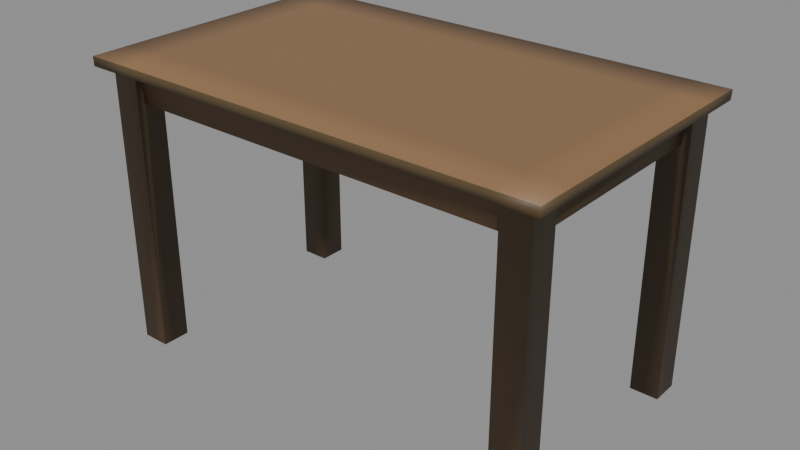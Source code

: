 # Source: furnishings-tables-woodentable.blend  (saved by Blender 5.2.44; exported with 4.5.12 LTS)
import bpy
from mathutils import Matrix  # noqa: F401  (used for matrix-valued properties, if any)

bpy.ops.wm.read_factory_settings(use_empty=True)
scene = bpy.context.scene
scene.name = 'furnishings-tables-woodentable'

# ---- collections
col_woodentable = bpy.data.collections.new('WoodenTable'); scene.collection.children.link(col_woodentable)

# ---- materials (node trees are filled in below, after node groups)
mat_mat_standard_004 = bpy.data.materials.new('Mat_Standard.004')
mat_mat_standard_004.use_backface_culling_lightprobe_volume = False
mat_mat_standard_004.use_transparent_shadow = False
mat_mat_standard_004.diffuse_color = (1.0, 0.0, 0.0, 1.0)
mat_mat_standard_004.roughness = 0.5528

# ---- material node trees
mat_mat_standard_004.use_nodes = True; mat_mat_standard_004.node_tree.nodes.clear()
_N = mat_mat_standard_004.node_tree.nodes; _L = mat_mat_standard_004.node_tree.links
n0 = _N.new('ShaderNodeBsdfPrincipled'); n0.name = 'Principled BSDF'; n0.location = (10, 300)
n0.distribution = 'GGX'
n0.subsurface_method = 'BURLEY'
n0.inputs[2].default_value = 0.5528
n0.inputs[3].default_value = 1.45
n0.inputs[27].default_value = (0.0, 0.0, 0.0, 1.0)
n1 = _N.new('ShaderNodeOutputMaterial'); n1.name = 'Material Output'; n1.location = (300, 300)
n2 = _N.new('ShaderNodeNormalMap'); n2.name = 'Normal Map'; n2.location = (-300, -300)
n2.label = 'Normal/Map'
n3 = _N.new('ShaderNodeVertexColor'); n3.name = 'Vertex Color'; n3.location = (-380, 263)
n3.layer_name = 'colorSet1'
_L.new(n0.outputs[0], n1.inputs[0])
_L.new(n2.outputs[0], n0.inputs[5])
_L.new(n3.outputs[0], n0.inputs[0])
n1.is_active_output = True

# ---- meshes
me_mesh_001 = bpy.data.meshes.new('Mesh.001')
me_mesh_001.from_pydata([(-0.71, -0.41, 0.9), (-0.71, 0.41, 0.9), (0.71, -0.41, 0.9), (0.749, -0.32, 0.9), (-0.71, -0.32, 0.9), (0.71, 0.32, 0.9), (-0.749, 0.32, 0.9), (0.7498, 0.32, 0.93), (-0.62, -0.449, 0.9), (-0.62, -0.41, 0.9), (0.62, 0.32, 0.9), (0.62, 0.32, 0.93), (0.62, 0.449, 0.9), (0.62, -0.4498, 0.93), (0.62, -0.41, 0.9), (-0.62, 0.32, 0.9), (-0.71, -0.41, 0.0), (-0.62, -0.41, 0.0), (-0.62, 0.32, 0.0), (-0.71, 0.32, 0.0), (0.71, -0.41, 0.0), (0.62, -0.41, 0.0), (0.62, 0.41, 0.0), (-0.749, -0.449, 0.9), (0.749, -0.449, 0.9), (0.749, 0.449, 0.9), (-0.62, 0.449, 0.9), (-0.7498, -0.4498, 0.93), (0.7498, -0.4498, 0.93), (-0.62, -0.4498, 0.93), (-0.7498, -0.32, 0.93), (-0.62, -0.387, 0.9), (-0.62, -0.32, 0.93), (0.62, -0.387, 0.9), (0.62, -0.32, 0.93), (-0.62, -0.32, 0.0), (-0.7498, 0.4498, 0.93), (0.71, 0.41, 0.9), (-0.62, 0.41, 0.9), (-0.62, 0.4498, 0.93), (-0.62, 0.41, 0.0), (-0.71, 0.41, 0.0), (0.71, 0.41, 0.0), (0.62, 0.32, 0.0), (-0.749, -0.32, 0.9), (0.7498, -0.32, 0.93), (0.71, -0.32, 0.9), (-0.62, -0.32, 0.9), (-0.71, -0.32, 0.0), (0.62, -0.32, 0.0), (0.71, -0.32, 0.0), (0.749, 0.32, 0.9), (-0.7498, 0.32, 0.93), (-0.749, 0.449, 0.9), (0.7498, 0.4498, 0.93), (-0.71, 0.32, 0.9), (0.62, 0.4498, 0.93), (-0.62, 0.32, 0.93), (0.71, 0.32, 0.0), (0.687, -0.32, 0.9), (0.687, 0.32, 0.9), (0.62, -0.449, 0.9), (0.62, 0.41, 0.9), (0.62, -0.32, 0.9), (-0.687, 0.32, 0.9), (-0.663, -0.32, 0.9), (-0.663, 0.32, 0.9), (-0.62, 0.387, 0.9), (0.62, 0.363, 0.9), (-0.62, 0.363, 0.9), (0.62, 0.387, 0.9), (-0.62, -0.363, 0.9), (0.62, -0.363, 0.9), (0.663, -0.32, 0.9), (0.663, 0.32, 0.9), (-0.687, -0.32, 0.9), (-0.62, 0.387, 0.8), (0.62, 0.387, 0.8), (0.62, 0.363, 0.8), (-0.62, 0.363, 0.8), (-0.62, -0.363, 0.8), (0.62, -0.363, 0.8), (0.62, -0.387, 0.8), (-0.62, -0.387, 0.8), (0.663, -0.32, 0.8), (0.663, 0.32, 0.8), (0.687, 0.32, 0.8), (0.687, -0.32, 0.8), (-0.687, -0.32, 0.8), (-0.687, 0.32, 0.8), (-0.663, 0.32, 0.8), (-0.663, -0.32, 0.8)], [], [(27, 23, 8, 29), (1, 53, 26, 38), (4, 55, 64, 75), (3, 51, 7, 45), (6, 44, 30, 52), (44, 6, 55, 4), (51, 3, 46, 5), (39, 26, 53, 36), (9, 8, 23, 0), (32, 57, 52, 30), (8, 61, 13, 29), (12, 26, 39, 56), (26, 12, 62, 38), (61, 8, 9, 14), (15, 10, 63, 47), (11, 57, 32, 34), (48, 4, 35), (35, 4, 75, 65), (65, 47, 35), (17, 9, 0, 16), (41, 1, 38, 40), (18, 15, 19), (19, 15, 66, 64), (64, 55, 19), (33, 14, 9, 31), (30, 44, 23, 27), (46, 3, 24, 2), (63, 72, 71, 47), (17, 35, 47, 71), (17, 71, 31, 9), (50, 46, 2, 20), (62, 70, 67, 38), (60, 5, 46, 59), (13, 61, 24, 28), (62, 12, 25, 37), (10, 74, 73, 63), (50, 49, 63, 73), (50, 73, 59, 46), (22, 62, 37, 42), (66, 15, 47, 65), (16, 48, 35, 17), (29, 32, 30, 27), (24, 3, 45, 28), (44, 4, 0, 23), (34, 32, 29, 13), (0, 4, 48, 16), (72, 63, 49, 21), (33, 72, 21, 14), (21, 49, 50, 20), (6, 52, 36, 53), (51, 5, 37, 25), (25, 54, 7, 51), (53, 1, 55, 6), (68, 10, 15, 69), (57, 11, 56, 39), (69, 15, 18, 40), (69, 40, 67), (40, 38, 67), (1, 41, 19, 55), (5, 58, 42, 37), (62, 22, 70), (70, 22, 43, 68), (43, 10, 68), (56, 11, 7, 54), (43, 22, 42, 58), (40, 18, 19, 41), (57, 39, 36, 52), (77, 78, 79, 76), (81, 82, 83, 80), (12, 56, 54, 25), (61, 14, 2, 24), (11, 34, 45, 7), (14, 21, 20, 2), (74, 10, 43, 58), (60, 74, 58, 5), (28, 45, 34, 13), (85, 86, 87, 84), (89, 90, 91, 88), (67, 70, 77, 76), (70, 68, 78, 77), (68, 69, 79, 78), (69, 67, 76, 79), (71, 72, 81, 80), (72, 33, 82, 81), (33, 31, 83, 82), (31, 71, 80, 83), (73, 74, 85, 84), (74, 60, 86, 85), (60, 59, 87, 86), (59, 73, 84, 87), (75, 64, 89, 88), (64, 66, 90, 89), (66, 65, 91, 90), (65, 75, 88, 91)])
me_mesh_001.polygons.foreach_set('use_smooth', [True] * 94)
_uv = me_mesh_001.uv_layers.new(name='UVChannel_1')
_uv.uv.foreach_set('vector', [0.3565, 0.5351, 0.3458, 0.5349, 0.3458, 0.489, 0.3565, 0.489, 0.3768, 0.5207, 0.3629, 0.5346, 0.3629, 0.4887, 0.3768, 0.4887, 0.6363, 0.5207, 0.4088, 0.5207, 0.4088, 0.5125, 0.6363, 0.5125, 0.1589, 0.8127, 0.1589, 0.5852, 0.1696, 0.5852, 0.1696, 0.8127, 0.1422, 0.8127, 0.1422, 0.5852, 0.1529, 0.5852, 0.1529, 0.8127, 0.6363, 0.5346, 0.4088, 0.5346, 0.4088, 0.5207, 0.6363, 0.5207, 0.4088, 0.001991, 0.6363, 0.001991, 0.6363, 0.01586, 0.4088, 0.01586, 0.001941, 0.489, 0.01261, 0.489, 0.01261, 0.5349, 0.001941, 0.5351, 0.6683, 0.4887, 0.6822, 0.4887, 0.6822, 0.5346, 0.6683, 0.5207, 0.06536, 0.489, 0.2929, 0.489, 0.2929, 0.5351, 0.06536, 0.5351, 0.3458, 0.489, 0.3458, 0.04813, 0.3565, 0.04813, 0.3565, 0.489, 0.01261, 0.04813, 0.01261, 0.489, 0.001941, 0.489, 0.001941, 0.04813, 0.3629, 0.4887, 0.3629, 0.04786, 0.3768, 0.04786, 0.3768, 0.4887, 0.6822, 0.04786, 0.6822, 0.4887, 0.6683, 0.4887, 0.6683, 0.04786, 0.7048, 0.4582, 0.7048, 0.01728, 0.9323, 0.01728, 0.9323, 0.4582, 0.2929, 0.04813, 0.2929, 0.489, 0.06536, 0.489, 0.06536, 0.04813, 0.7452, 0.7973, 0.7452, 0.4773, 0.7772, 0.7973, 0.7772, 0.7973, 0.7452, 0.4773, 0.7534, 0.4773, 0.7619, 0.4773, 0.7619, 0.4773, 0.7772, 0.4773, 0.7772, 0.7973, 0.6253, 0.5385, 0.6253, 0.8585, 0.5933, 0.8585, 0.5933, 0.5385, 0.7072, 0.7973, 0.7072, 0.4773, 0.7392, 0.4773, 0.7392, 0.7973, 0.5873, 0.5385, 0.5873, 0.8585, 0.5553, 0.5385, 0.5553, 0.5385, 0.5873, 0.8585, 0.572, 0.8585, 0.5635, 0.8585, 0.5635, 0.8585, 0.5553, 0.8585, 0.5553, 0.5385, 0.6601, 0.04786, 0.6683, 0.04786, 0.6683, 0.4887, 0.6601, 0.4887, 0.1529, 0.5852, 0.1422, 0.5852, 0.1422, 0.5393, 0.1529, 0.539, 0.6363, 0.01586, 0.6363, 0.001991, 0.6822, 0.001991, 0.6683, 0.01586, 0.9323, 0.01728, 0.9476, 0.01728, 0.9476, 0.4582, 0.9323, 0.4582, 0.5173, 0.5385, 0.5493, 0.5385, 0.5493, 0.8585, 0.534, 0.8585, 0.5173, 0.5385, 0.534, 0.8585, 0.5255, 0.8585, 0.5173, 0.8585, 0.5114, 0.5385, 0.5114, 0.8585, 0.4794, 0.8585, 0.4794, 0.5385, 0.3768, 0.04786, 0.385, 0.04786, 0.385, 0.4887, 0.3768, 0.4887, 0.4088, 0.02403, 0.4088, 0.01586, 0.6363, 0.01586, 0.6363, 0.02403, 0.3565, 0.04813, 0.3458, 0.04813, 0.3458, 0.002263, 0.3565, 0.001991, 0.3768, 0.04786, 0.3629, 0.04786, 0.3629, 0.001991, 0.3768, 0.01586, 0.7048, 0.01728, 0.7048, 0.001991, 0.9323, 0.001991, 0.9323, 0.01728, 0.7012, 0.8585, 0.6692, 0.8585, 0.6692, 0.5385, 0.6845, 0.5385, 0.7012, 0.8585, 0.6845, 0.5385, 0.6931, 0.5385, 0.7012, 0.5385, 0.6313, 0.8585, 0.6313, 0.5385, 0.6633, 0.5385, 0.6633, 0.8585, 0.7048, 0.4734, 0.7048, 0.4582, 0.9323, 0.4582, 0.9323, 0.4734, 0.2072, 0.8949, 0.2072, 0.8629, 0.2392, 0.8629, 0.2392, 0.8949, 0.01922, 0.489, 0.06536, 0.489, 0.06536, 0.5351, 0.01922, 0.5351, 0.1589, 0.8586, 0.1589, 0.8127, 0.1696, 0.8127, 0.1696, 0.8588, 0.6363, 0.5346, 0.6363, 0.5207, 0.6683, 0.5207, 0.6822, 0.5346, 0.06536, 0.04813, 0.06536, 0.489, 0.01922, 0.489, 0.01922, 0.04813, 0.4734, 0.8585, 0.4414, 0.8585, 0.4414, 0.5385, 0.4734, 0.5385, 0.4187, 0.8585, 0.4034, 0.8585, 0.4034, 0.5385, 0.4354, 0.5385, 0.4272, 0.8585, 0.4187, 0.8585, 0.4354, 0.5385, 0.4354, 0.8585, 0.2452, 0.8949, 0.2452, 0.8629, 0.2772, 0.8629, 0.2772, 0.8949, 0.1422, 0.8127, 0.1529, 0.8127, 0.1529, 0.8588, 0.1422, 0.8586, 0.4088, 0.001991, 0.4088, 0.01586, 0.3768, 0.01586, 0.3629, 0.001991, 0.1589, 0.5393, 0.1696, 0.539, 0.1696, 0.5852, 0.1589, 0.5852, 0.3629, 0.5346, 0.3768, 0.5207, 0.4088, 0.5207, 0.4088, 0.5346, 0.6895, 0.01728, 0.7048, 0.01728, 0.7048, 0.4582, 0.6895, 0.4582, 0.2929, 0.489, 0.2929, 0.04813, 0.339, 0.04813, 0.339, 0.489, 0.3807, 0.8585, 0.3654, 0.8585, 0.3654, 0.5385, 0.3974, 0.5385, 0.3807, 0.8585, 0.3974, 0.5385, 0.3892, 0.8585, 0.3974, 0.5385, 0.3974, 0.8585, 0.3892, 0.8585, 0.3274, 0.859, 0.3274, 0.539, 0.3594, 0.539, 0.3594, 0.859, 0.2895, 0.859, 0.2895, 0.539, 0.3215, 0.539, 0.3215, 0.859, 0.2515, 0.859, 0.2515, 0.539, 0.2597, 0.859, 0.2597, 0.859, 0.2515, 0.539, 0.2835, 0.539, 0.2682, 0.859, 0.2835, 0.539, 0.2835, 0.859, 0.2682, 0.859, 0.339, 0.04813, 0.2929, 0.04813, 0.2929, 0.001993, 0.339, 0.001993, 0.2851, 0.8949, 0.2851, 0.8629, 0.3171, 0.8629, 0.3171, 0.8949, 0.3569, 0.8629, 0.3569, 0.8949, 0.3249, 0.8949, 0.3249, 0.8629, 0.2929, 0.489, 0.339, 0.489, 0.339, 0.5351, 0.2929, 0.5351, 0.7977, 0.4773, 0.8062, 0.4773, 0.8062, 0.9182, 0.7977, 0.9182, 0.7832, 0.4773, 0.7917, 0.4773, 0.7917, 0.9182, 0.7832, 0.9182, 0.01261, 0.04813, 0.001941, 0.04813, 0.001941, 0.001993, 0.01261, 0.002263, 0.6822, 0.04786, 0.6683, 0.04786, 0.6683, 0.01586, 0.6822, 0.001991, 0.2929, 0.04813, 0.06536, 0.04813, 0.06536, 0.001993, 0.2929, 0.001993, 0.2135, 0.859, 0.2135, 0.539, 0.2455, 0.539, 0.2455, 0.859, 0.1908, 0.859, 0.1755, 0.859, 0.1755, 0.539, 0.2075, 0.539, 0.1994, 0.859, 0.1908, 0.859, 0.2075, 0.539, 0.2075, 0.859, 0.01922, 0.001993, 0.06536, 0.001993, 0.06536, 0.04813, 0.01922, 0.04813, 0.1277, 0.539, 0.1363, 0.539, 0.1363, 0.7666, 0.1277, 0.7666, 0.1132, 0.539, 0.1218, 0.539, 0.1218, 0.7666, 0.1132, 0.7666, 0.9368, 0.9182, 0.9368, 0.4773, 0.9723, 0.4773, 0.9723, 0.9182, 0.1246, 0.806, 0.1161, 0.806, 0.1161, 0.7705, 0.1246, 0.7705, 0.9308, 0.4773, 0.9308, 0.9182, 0.8953, 0.9182, 0.8953, 0.4773, 0.1398, 0.8983, 0.1313, 0.8983, 0.1313, 0.8627, 0.1398, 0.8627, 0.8537, 0.9182, 0.8537, 0.4773, 0.8893, 0.4773, 0.8893, 0.9182, 0.155, 0.8983, 0.1464, 0.8983, 0.1464, 0.8627, 0.155, 0.8627, 0.8477, 0.4773, 0.8477, 0.9182, 0.8122, 0.9182, 0.8122, 0.4773, 0.1702, 0.8983, 0.1616, 0.8983, 0.1616, 0.8627, 0.1702, 0.8627, 0.1072, 0.539, 0.1072, 0.7666, 0.07169, 0.7666, 0.07169, 0.539, 0.08568, 0.7705, 0.09421, 0.7705, 0.09421, 0.806, 0.08568, 0.806, 0.06571, 0.539, 0.06571, 0.7666, 0.03016, 0.7666, 0.03016, 0.539, 0.1854, 0.8985, 0.1768, 0.8985, 0.1768, 0.8629, 0.1854, 0.8629, 0.03749, 0.7705, 0.03749, 0.998, 0.001941, 0.998, 0.001941, 0.7705, 0.1009, 0.7705, 0.1094, 0.7705, 0.1094, 0.806, 0.1009, 0.806, 0.07946, 0.7705, 0.07946, 0.998, 0.04391, 0.998, 0.04391, 0.7705, 0.2005, 0.8985, 0.192, 0.8985, 0.192, 0.8629, 0.2005, 0.8629])
_ca = me_mesh_001.color_attributes.new('colorSet1', 'BYTE_COLOR', 'CORNER')
_ca.data.foreach_set('color', [0.09531, 0.06301, 0.02732, 1.0, 0.09531, 0.06301, 0.02732, 1.0, 0.09531, 0.06301, 0.02732, 1.0, 0.09531, 0.06301, 0.02732, 1.0, 0.04667, 0.02956, 0.01444, 1.0, 0.04667, 0.02732, 0.01444, 1.0, 0.04667, 0.03071, 0.01444, 1.0, 0.04667, 0.03071, 0.01444, 1.0, 0.07619, 0.04667, 0.02315, 1.0, 0.07819, 0.04817, 0.02315, 1.0, 0.0865, 0.05613, 0.02519, 1.0, 0.08438, 0.05613, 0.02519, 1.0, 0.09531, 0.06301, 0.02732, 1.0, 0.09531, 0.06301, 0.02732, 1.0, 0.09531, 0.06301, 0.02732, 1.0, 0.09531, 0.06301, 0.02732, 1.0, 0.09531, 0.06301, 0.02732, 1.0, 0.09531, 0.06301, 0.02732, 1.0, 0.09531, 0.06301, 0.02732, 1.0, 0.09531, 0.06301, 0.02732, 1.0, 0.04667, 0.03071, 0.01444, 1.0, 0.04667, 0.02843, 0.01444, 1.0, 0.04667, 0.02843, 0.01444, 1.0, 0.04667, 0.02843, 0.01444, 1.0, 0.04667, 0.02956, 0.01444, 1.0, 0.04667, 0.02732, 0.01444, 1.0, 0.04667, 0.02843, 0.01444, 1.0, 0.04667, 0.02843, 0.01444, 1.0, 0.09531, 0.06301, 0.02732, 1.0, 0.09531, 0.06301, 0.02732, 1.0, 0.09531, 0.06301, 0.02732, 1.0, 0.09531, 0.06301, 0.02732, 1.0, 0.04667, 0.03071, 0.01444, 1.0, 0.04667, 0.02732, 0.01444, 1.0, 0.04667, 0.02843, 0.01444, 1.0, 0.04667, 0.02956, 0.01444, 1.0, 0.2705, 0.1529, 0.07227, 1.0, 0.2705, 0.1529, 0.07227, 1.0, 0.2705, 0.1529, 0.07227, 1.0, 0.2705, 0.1529, 0.07227, 1.0, 0.09531, 0.06301, 0.02732, 1.0, 0.09531, 0.06301, 0.02732, 1.0, 0.09531, 0.06301, 0.02732, 1.0, 0.09531, 0.06301, 0.02732, 1.0, 0.09531, 0.06301, 0.02732, 1.0, 0.09531, 0.06301, 0.02732, 1.0, 0.09531, 0.06301, 0.02732, 1.0, 0.09531, 0.06301, 0.02732, 1.0, 0.04667, 0.03071, 0.01444, 1.0, 0.04667, 0.02732, 0.01444, 1.0, 0.04667, 0.02843, 0.01444, 1.0, 0.04667, 0.03071, 0.01444, 1.0, 0.04667, 0.03071, 0.01444, 1.0, 0.04667, 0.02732, 0.01444, 1.0, 0.04667, 0.03071, 0.01444, 1.0, 0.04667, 0.02843, 0.01444, 1.0, 0.04374, 0.02956, 0.01444, 1.0, 0.04374, 0.02519, 0.01444, 1.0, 0.04374, 0.02624, 0.01444, 1.0, 0.04374, 0.02843, 0.01444, 1.0, 0.2705, 0.1529, 0.07227, 1.0, 0.2705, 0.1529, 0.07227, 1.0, 0.2705, 0.1529, 0.07227, 1.0, 0.2705, 0.1529, 0.07227, 1.0, 0.08022, 0.04971, 0.02416, 1.0, 0.08022, 0.04971, 0.02416, 1.0, 0.08022, 0.04971, 0.02416, 1.0, 0.08022, 0.04971, 0.02416, 1.0, 0.08022, 0.04971, 0.02416, 1.0, 0.08022, 0.04971, 0.02416, 1.0, 0.08022, 0.04971, 0.02416, 1.0, 0.08022, 0.04971, 0.02416, 1.0, 0.08022, 0.04971, 0.02416, 1.0, 0.08022, 0.04971, 0.02416, 1.0, 0.1441, 0.0865, 0.04092, 1.0, 0.1441, 0.0865, 0.04092, 1.0, 0.1441, 0.0865, 0.04092, 1.0, 0.1441, 0.0865, 0.04092, 1.0, 0.1441, 0.0865, 0.04092, 1.0, 0.1441, 0.0865, 0.04092, 1.0, 0.1441, 0.0865, 0.04092, 1.0, 0.1441, 0.0865, 0.04092, 1.0, 0.08866, 0.05781, 0.02624, 1.0, 0.08866, 0.05951, 0.02624, 1.0, 0.08866, 0.05286, 0.02624, 1.0, 0.08866, 0.05286, 0.02624, 1.0, 0.08866, 0.05951, 0.02624, 1.0, 0.08866, 0.05781, 0.02624, 1.0, 0.08866, 0.05781, 0.02624, 1.0, 0.08022, 0.04971, 0.02416, 1.0, 0.08022, 0.04971, 0.02416, 1.0, 0.08022, 0.04971, 0.02416, 1.0, 0.02624, 0.01521, 0.009134, 1.0, 0.1022, 0.05951, 0.02956, 1.0, 0.1329, 0.08438, 0.03689, 1.0, 0.08228, 0.05448, 0.02416, 1.0, 0.09531, 0.06301, 0.02732, 1.0, 0.09531, 0.06301, 0.02732, 1.0, 0.09531, 0.06301, 0.02732, 1.0, 0.09531, 0.06301, 0.02732, 1.0, 0.04667, 0.02843, 0.01444, 1.0, 0.04667, 0.02732, 0.01444, 1.0, 0.04667, 0.02956, 0.01444, 1.0, 0.04667, 0.02956, 0.01444, 1.0, 0.09084, 0.05286, 0.02732, 1.0, 0.05127, 0.02956, 0.016, 1.0, 0.1144, 0.07619, 0.0331, 1.0, 0.1329, 0.08228, 0.03689, 1.0, 0.08022, 0.04971, 0.02416, 1.0, 0.08022, 0.04971, 0.02416, 1.0, 0.08022, 0.04971, 0.02416, 1.0, 0.08022, 0.04971, 0.02416, 1.0, 0.08022, 0.04971, 0.02416, 1.0, 0.08022, 0.04971, 0.02416, 1.0, 0.08022, 0.04971, 0.02416, 1.0, 0.08022, 0.04971, 0.02416, 1.0, 0.1046, 0.06301, 0.03071, 1.0, 0.1046, 0.06301, 0.03071, 1.0, 0.1046, 0.06301, 0.03071, 1.0, 0.1046, 0.06301, 0.03071, 1.0, 0.0999, 0.05781, 0.02843, 1.0, 0.06663, 0.03955, 0.02029, 1.0, 0.1195, 0.08022, 0.03434, 1.0, 0.1248, 0.08022, 0.0356, 1.0, 0.04092, 0.02416, 0.0137, 1.0, 0.07619, 0.04667, 0.02315, 1.0, 0.07819, 0.04817, 0.02315, 1.0, 0.05951, 0.0356, 0.0185, 1.0, 0.09531, 0.06301, 0.02732, 1.0, 0.09531, 0.06301, 0.02732, 1.0, 0.09531, 0.06301, 0.02732, 1.0, 0.09531, 0.06301, 0.02732, 1.0, 0.04667, 0.02843, 0.01444, 1.0, 0.04667, 0.02732, 0.01444, 1.0, 0.04667, 0.02956, 0.01444, 1.0, 0.04667, 0.02956, 0.01444, 1.0, 0.07619, 0.04231, 0.02315, 1.0, 0.04817, 0.02843, 0.01521, 1.0, 0.07036, 0.04231, 0.02122, 1.0, 0.09084, 0.05286, 0.02732, 1.0, 0.08022, 0.04971, 0.02416, 1.0, 0.08022, 0.04971, 0.02416, 1.0, 0.08022, 0.04971, 0.02416, 1.0, 0.08022, 0.04971, 0.02416, 1.0, 0.08022, 0.04971, 0.02416, 1.0, 0.08022, 0.04971, 0.02416, 1.0, 0.08022, 0.04971, 0.02416, 1.0, 0.08022, 0.04971, 0.02416, 1.0, 0.1441, 0.0865, 0.04092, 1.0, 0.1441, 0.0865, 0.04092, 1.0, 0.1441, 0.0865, 0.04092, 1.0, 0.1441, 0.0865, 0.04092, 1.0, 0.1095, 0.07227, 0.0319, 1.0, 0.1683, 0.1095, 0.04667, 1.0, 0.1329, 0.08228, 0.03689, 1.0, 0.09084, 0.05951, 0.02732, 1.0, 0.04667, 0.03071, 0.01444, 1.0, 0.04667, 0.03071, 0.01444, 1.0, 0.04667, 0.03071, 0.01444, 1.0, 0.04667, 0.03071, 0.01444, 1.0, 0.2705, 0.1529, 0.07227, 1.0, 0.2705, 0.1529, 0.07227, 1.0, 0.2705, 0.1529, 0.07227, 1.0, 0.2705, 0.1529, 0.07227, 1.0, 0.09531, 0.06301, 0.02732, 1.0, 0.09531, 0.06301, 0.02732, 1.0, 0.09531, 0.06301, 0.02732, 1.0, 0.09531, 0.06301, 0.02732, 1.0, 0.04667, 0.03071, 0.01444, 1.0, 0.04667, 0.02843, 0.01444, 1.0, 0.04667, 0.02956, 0.01444, 1.0, 0.04667, 0.02843, 0.01444, 1.0, 0.2705, 0.1529, 0.07227, 1.0, 0.2705, 0.1529, 0.07227, 1.0, 0.2705, 0.1529, 0.07227, 1.0, 0.2705, 0.1529, 0.07227, 1.0, 0.1046, 0.06301, 0.03071, 1.0, 0.1046, 0.06301, 0.03071, 1.0, 0.1046, 0.06301, 0.03071, 1.0, 0.1046, 0.06301, 0.03071, 1.0, 0.08022, 0.04971, 0.02416, 1.0, 0.08022, 0.04971, 0.02416, 1.0, 0.08022, 0.04971, 0.02416, 1.0, 0.08022, 0.04971, 0.02416, 1.0, 0.08022, 0.04971, 0.02416, 1.0, 0.08022, 0.04971, 0.02416, 1.0, 0.08022, 0.04971, 0.02416, 1.0, 0.08022, 0.04971, 0.02416, 1.0, 0.04667, 0.03071, 0.01444, 1.0, 0.04667, 0.03071, 0.01444, 1.0, 0.04667, 0.03071, 0.01444, 1.0, 0.04667, 0.03071, 0.01444, 1.0, 0.09531, 0.06301, 0.02732, 1.0, 0.09531, 0.06301, 0.02732, 1.0, 0.09531, 0.06301, 0.02732, 1.0, 0.09531, 0.06301, 0.02732, 1.0, 0.04667, 0.02956, 0.01444, 1.0, 0.04667, 0.02843, 0.01444, 1.0, 0.04667, 0.02956, 0.01444, 1.0, 0.04667, 0.02956, 0.01444, 1.0, 0.09531, 0.06301, 0.02732, 1.0, 0.09531, 0.06301, 0.02732, 1.0, 0.09531, 0.06301, 0.02732, 1.0, 0.09531, 0.06301, 0.02732, 1.0, 0.04667, 0.02732, 0.01444, 1.0, 0.04667, 0.02956, 0.01444, 1.0, 0.04667, 0.02843, 0.01444, 1.0, 0.04667, 0.02843, 0.01444, 1.0, 0.04817, 0.02624, 0.01521, 1.0, 0.07619, 0.04231, 0.02315, 1.0, 0.1683, 0.1095, 0.04667, 1.0, 0.1195, 0.07819, 0.03434, 1.0, 0.2705, 0.1529, 0.07227, 1.0, 0.2705, 0.1529, 0.07227, 1.0, 0.2705, 0.1529, 0.07227, 1.0, 0.2705, 0.1529, 0.07227, 1.0, 0.08022, 0.04971, 0.02416, 1.0, 0.08022, 0.04971, 0.02416, 1.0, 0.08022, 0.04971, 0.02416, 1.0, 0.08022, 0.04971, 0.02416, 1.0, 0.08022, 0.04971, 0.02416, 1.0, 0.08022, 0.04971, 0.02416, 1.0, 0.08022, 0.04971, 0.02416, 1.0, 0.08022, 0.04971, 0.02416, 1.0, 0.08022, 0.04971, 0.02416, 1.0, 0.08022, 0.04971, 0.02416, 1.0, 0.1046, 0.06301, 0.03071, 1.0, 0.1046, 0.06301, 0.03071, 1.0, 0.1046, 0.06301, 0.03071, 1.0, 0.1046, 0.06301, 0.03071, 1.0, 0.1046, 0.06301, 0.03071, 1.0, 0.1046, 0.06301, 0.03071, 1.0, 0.1046, 0.06301, 0.03071, 1.0, 0.1046, 0.06301, 0.03071, 1.0, 0.08022, 0.04971, 0.02416, 1.0, 0.08022, 0.04971, 0.02416, 1.0, 0.08022, 0.04971, 0.02416, 1.0, 0.08022, 0.04971, 0.02416, 1.0, 0.08022, 0.04971, 0.02416, 1.0, 0.08022, 0.04971, 0.02416, 1.0, 0.08022, 0.04971, 0.02416, 1.0, 0.08022, 0.04971, 0.02416, 1.0, 0.08022, 0.04971, 0.02416, 1.0, 0.08022, 0.04971, 0.02416, 1.0, 0.2705, 0.1529, 0.07227, 1.0, 0.2705, 0.1529, 0.07227, 1.0, 0.2705, 0.1529, 0.07227, 1.0, 0.2705, 0.1529, 0.07227, 1.0, 0.04667, 0.03071, 0.01444, 1.0, 0.04667, 0.03071, 0.01444, 1.0, 0.04667, 0.03071, 0.01444, 1.0, 0.04667, 0.03071, 0.01444, 1.0, 0.04667, 0.03071, 0.01444, 1.0, 0.04667, 0.03071, 0.01444, 1.0, 0.04667, 0.03071, 0.01444, 1.0, 0.04667, 0.03071, 0.01444, 1.0, 0.2705, 0.1529, 0.07227, 1.0, 0.2705, 0.1529, 0.07227, 1.0, 0.2705, 0.1529, 0.07227, 1.0, 0.2705, 0.1529, 0.07227, 1.0, 0.0999, 0.05781, 0.02956, 1.0, 0.07227, 0.0382, 0.02122, 1.0, 0.1845, 0.1195, 0.05127, 1.0, 0.1946, 0.1274, 0.05286, 1.0, 0.07819, 0.04374, 0.02315, 1.0, 0.03689, 0.02029, 0.01229, 1.0, 0.1221, 0.07819, 0.0356, 1.0, 0.1746, 0.1119, 0.04817, 1.0, 0.09531, 0.06301, 0.02732, 1.0, 0.09531, 0.06301, 0.02732, 1.0, 0.09531, 0.06301, 0.02732, 1.0, 0.09531, 0.06301, 0.02732, 1.0, 0.04667, 0.03071, 0.01444, 1.0, 0.04667, 0.02843, 0.01444, 1.0, 0.04667, 0.02956, 0.01444, 1.0, 0.04667, 0.02956, 0.01444, 1.0, 0.2705, 0.1529, 0.07227, 1.0, 0.2705, 0.1529, 0.07227, 1.0, 0.2705, 0.1529, 0.07227, 1.0, 0.2705, 0.1529, 0.07227, 1.0, 0.1441, 0.0865, 0.04092, 1.0, 0.1441, 0.0865, 0.04092, 1.0, 0.1441, 0.0865, 0.04092, 1.0, 0.1441, 0.0865, 0.04092, 1.0, 0.08022, 0.04971, 0.02416, 1.0, 0.08022, 0.04971, 0.02416, 1.0, 0.08022, 0.04971, 0.02416, 1.0, 0.08022, 0.04971, 0.02416, 1.0, 0.08022, 0.04971, 0.02416, 1.0, 0.08022, 0.04971, 0.02416, 1.0, 0.08022, 0.04971, 0.02416, 1.0, 0.08022, 0.04971, 0.02416, 1.0, 0.2705, 0.1529, 0.07227, 1.0, 0.2705, 0.1529, 0.07227, 1.0, 0.2705, 0.1529, 0.07227, 1.0, 0.2705, 0.1529, 0.07227, 1.0, 0.06301, 0.0356, 0.01938, 1.0, 0.06301, 0.03689, 0.01938, 1.0, 0.09084, 0.05448, 0.02732, 1.0, 0.0865, 0.05127, 0.02519, 1.0, 0.1329, 0.08438, 0.03689, 1.0, 0.1413, 0.09084, 0.03955, 1.0, 0.1195, 0.07619, 0.03434, 1.0, 0.1301, 0.08438, 0.03689, 1.0, 0.1441, 0.0865, 0.04092, 1.0, 0.1441, 0.0865, 0.04092, 1.0, 0.1441, 0.0865, 0.04092, 1.0, 0.1441, 0.0865, 0.04092, 1.0, 0.04092, 0.02519, 0.01298, 1.0, 0.03071, 0.01764, 0.01033, 1.0, 0.03071, 0.01764, 0.01033, 1.0, 0.04092, 0.02519, 0.01298, 1.0, 0.08022, 0.04971, 0.02416, 1.0, 0.08022, 0.04971, 0.02416, 1.0, 0.08022, 0.04971, 0.02416, 1.0, 0.08022, 0.04971, 0.02416, 1.0, 0.07421, 0.05127, 0.02217, 1.0, 0.07619, 0.05127, 0.02315, 1.0, 0.07619, 0.05127, 0.02315, 1.0, 0.07421, 0.05127, 0.02217, 1.0, 0.08022, 0.04971, 0.02416, 1.0, 0.08022, 0.04971, 0.02416, 1.0, 0.08022, 0.04971, 0.02416, 1.0, 0.08022, 0.04971, 0.02416, 1.0, 0.0331, 0.02029, 0.01096, 1.0, 0.01681, 0.01033, 0.006512, 1.0, 0.01681, 0.01033, 0.006512, 1.0, 0.0331, 0.02029, 0.01096, 1.0, 0.1441, 0.0865, 0.04092, 1.0, 0.1441, 0.0865, 0.04092, 1.0, 0.1441, 0.0865, 0.04092, 1.0, 0.1441, 0.0865, 0.04092, 1.0, 0.04971, 0.03434, 0.016, 1.0, 0.07036, 0.04817, 0.02122, 1.0, 0.07036, 0.04817, 0.02122, 1.0, 0.04971, 0.03434, 0.016, 1.0, 0.08022, 0.04971, 0.02416, 1.0, 0.08022, 0.04971, 0.02416, 1.0, 0.08022, 0.04971, 0.02416, 1.0, 0.08022, 0.04971, 0.02416, 1.0, 0.0319, 0.01938, 0.01096, 1.0, 0.0319, 0.01938, 0.01096, 1.0, 0.0319, 0.01938, 0.01096, 1.0, 0.0319, 0.01938, 0.01096, 1.0, 0.09531, 0.06301, 0.02732, 1.0, 0.09531, 0.06301, 0.02732, 1.0, 0.09531, 0.06301, 0.02732, 1.0, 0.09531, 0.06301, 0.02732, 1.0, 0.04519, 0.02843, 0.01444, 1.0, 0.04519, 0.02843, 0.01444, 1.0, 0.04519, 0.02843, 0.01444, 1.0, 0.04519, 0.02843, 0.01444, 1.0, 0.09531, 0.06301, 0.02732, 1.0, 0.09531, 0.06301, 0.02732, 1.0, 0.09531, 0.06301, 0.02732, 1.0, 0.09531, 0.06301, 0.02732, 1.0, 0.06663, 0.04374, 0.02029, 1.0, 0.07036, 0.04667, 0.02122, 1.0, 0.07036, 0.04667, 0.02122, 1.0, 0.06663, 0.04374, 0.02029, 1.0, 0.08022, 0.04971, 0.02416, 1.0, 0.08022, 0.04971, 0.02416, 1.0, 0.08022, 0.04971, 0.02416, 1.0, 0.08022, 0.04971, 0.02416, 1.0, 0.06125, 0.04092, 0.0185, 1.0, 0.06663, 0.04519, 0.02029, 1.0, 0.06663, 0.04519, 0.02029, 1.0, 0.06125, 0.04092, 0.0185, 1.0])
me_mesh_001.materials.append(mat_mat_standard_004)
me_mesh_001.use_remesh_fix_poles = True
me_mesh_001.use_remesh_preserve_attributes = False
me_mesh_001.use_mirror_vertex_groups = False
me_mesh_001.update()

# ---- objects
ob_woodentable_001 = bpy.data.objects.new('WoodenTable.001', me_mesh_001)

# ---- transforms, parenting, visibility, modifiers, constraints
ob_woodentable_001.location = (0.75, 0.0, 0.0)
ob_woodentable_001.color = (0.8, 0.8, 0.8, 1.0)
ob_woodentable_001.lineart.crease_threshold = 0.0

# ---- collection membership
col_woodentable.objects.link(ob_woodentable_001)

# ---- scene / render settings (as saved in the file)
scene.frame_start = 1; scene.frame_end = 250; scene.frame_set(1)
scene.render.engine = 'BLENDER_EEVEE_NEXT'
scene.render.image_settings.exr_codec = 'NONE'
scene.render.use_bake_clear = False
scene.render.bake_margin = 0
scene.render.bake_bias = 0.0
scene.render.bake_samples = 0
scene.render.simplify_subdivision_render = 0
scene.render.simplify_child_particles_render = 0.0
scene.render.compositor_device = 'GPU'
scene.eevee.use_volume_custom_range = False
scene.eevee.gtao_distance = 0.0
scene.eevee.use_fast_gi = False
scene.eevee.fast_gi_thickness_near = 0.1
scene.eevee.fast_gi_thickness_far = 0.0
scene.eevee.ray_tracing_options.screen_trace_thickness = 0.1
bpy.context.view_layer.update()

# ---- added for rendering (the .blend has no active camera and no usable light): camera, sun + grey world if the file has none
cam_auto = bpy.data.cameras.new('AutoCamera')
cam_auto.lens = 50.0
cam_auto.sensor_width = 36.0
cam_auto.clip_end = 1000.0
ob_auto_camera = bpy.data.objects.new('AutoCamera', cam_auto)
scene.collection.objects.link(ob_auto_camera)
ob_auto_camera.location = (2.58246, -2.19895, 1.93097)
ob_auto_camera.rotation_euler = (1.09748, -7.21219e-08, 0.694738)
scene.camera = ob_auto_camera
light_auto_sun = bpy.data.lights.new('AutoSun', 'SUN')
light_auto_sun.energy = 3.0
light_auto_sun.angle = 0.0523599
ob_auto_sun = bpy.data.objects.new('AutoSun', light_auto_sun)
scene.collection.objects.link(ob_auto_sun)
ob_auto_sun.rotation_euler = (0.872665, 0.174533, 0.523599)
if scene.world is None:
    world_auto = bpy.data.worlds.new('AutoWorld')
    world_auto.color = (0.3, 0.3, 0.3)
    scene.world = world_auto
bpy.context.view_layer.update()
